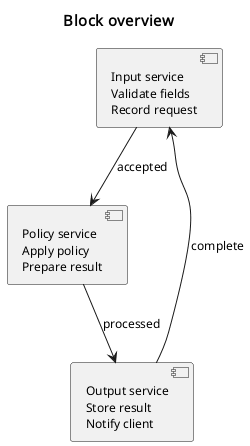

The diagram above was rendered by PlantUML. Its source (embedded in the PNG):
@startuml
skinparam defaultFontName Noto Sans
skinparam defaultFontSize 12
skinparam dpi 96
skinparam shadowing false
skinparam titleFontName Noto Sans
skinparam titleFontSize 15
title Block overview
component "Input service\nValidate fields\nRecord request" as A
component "Policy service\nApply policy\nPrepare result" as B
component "Output service\nStore result\nNotify client" as C
A --> B: accepted
B --> C: processed
C --> A: complete
@enduml